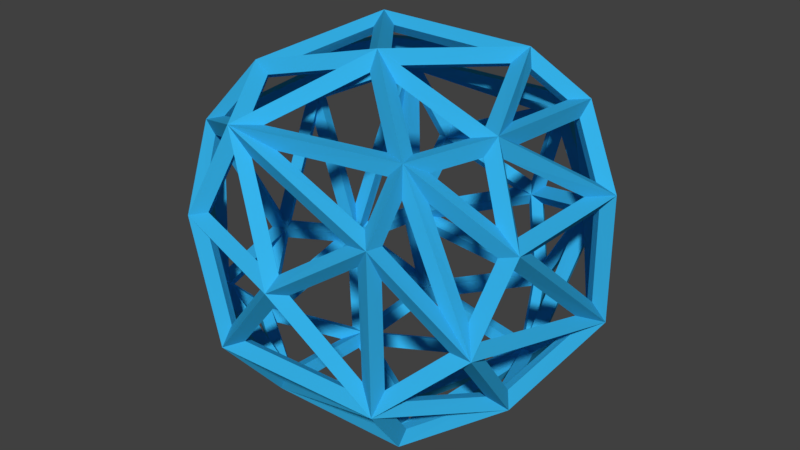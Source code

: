 # Source: bullet.blend  (saved by Blender 2.79.2; exported with 4.5.12 LTS)
import bpy
from mathutils import Matrix  # noqa: F401  (used for matrix-valued properties, if any)

bpy.ops.wm.read_factory_settings(use_empty=True)
scene = bpy.context.scene
scene.name = 'Scene'

# ---- collections
col_collection_1 = bpy.data.collections.new('Collection 1'); scene.collection.children.link(col_collection_1)

# ---- materials (node trees are filled in below, after node groups)
mat_material_001 = bpy.data.materials.new('Material.001')
mat_material_001.alpha_threshold = 0.0
mat_material_001.use_transparent_shadow = False
mat_material_001.diffuse_color = (0.03533, 0.4411, 0.8, 1.0)
mat_material_001.roughness = 0.5

# ---- material node trees

# ---- world
world_world = bpy.data.worlds.new('World'); scene.world = world_world
world_world.color = (0.05088, 0.05088, 0.05088)
world_world.use_sun_shadow = False
world_world.sun_shadow_jitter_overblur = 0.0
world_world.cycles.sampling_method = 'MANUAL'

# ---- meshes
me_icosphere_001 = bpy.data.meshes.new('Icosphere.001')
me_icosphere_001.from_pydata([(-0.6471, -0.2953, -0.5961), (-0.7178, -0.3205, -0.6622), (-0.7873, -0.398, 0.4042), (-0.8737, -0.4328, 0.4404), (-0.6715, -0.5407, -0.344), (-0.7489, -0.5962, -0.3743), (-0.3035, -0.4998, -0.7314), (-0.33, -0.552, -0.8125), (0.3868, -0.4972, -0.7204), (0.4238, -0.5467, -0.799), (-0.5324, -0.7392, 0.1548), (-0.5842, -0.8238, 0.1674), (-0.3269, -0.7935, -0.3794), (-0.3536, -0.8825, -0.4165), (0.4385, -0.7145, -0.4295), (0.4803, -0.796, -0.4696), (-0.3661, 0.09992, -0.8197), (-0.4024, 0.1107, -0.9122), (0.07225, -0.1276, -0.8794), (0.08053, -0.1351, -0.9788), (-0.8252, 0.3004, 0.3541), (-0.9158, 0.3265, 0.3874), (-0.5376, -0.3255, 0.6972), (-0.59, -0.3494, 0.779), (-0.3467, -0.6601, 0.574), (-0.3713, -0.7349, 0.6357), (0.04329, -0.8619, 0.05066), (0.04645, -0.9616, 0.05667), (0.4573, -0.7595, 0.3347), (0.5053, -0.841, 0.3672), (0.05894, -0.2331, 0.848), (0.06501, -0.2564, 0.945), (-0.6976, 0.4338, -0.4718), (-0.7754, 0.4763, -0.5181), (-0.8537, 0.04528, -0.3322), (-0.9493, 0.04761, -0.3616), (-0.5131, 0.6832, -0.3821), (-0.5635, 0.7636, -0.4136), (-0.2738, 0.5375, -0.6977), (-0.2961, 0.5949, -0.7765), (0.4392, 0.4328, -0.7444), (0.4809, 0.474, -0.8254), (0.2983, 0.7333, -0.4992), (0.3289, 0.8165, -0.5456), (0.1701, 0.8481, -0.1117), (0.1823, 0.9467, -0.123), (-0.5176, 0.4757, 0.6215), (-0.5654, 0.5238, 0.695), (-0.5319, 0.6764, 0.483), (-0.5775, 0.7536, 0.5272), (-0.3628, 0.8053, 0.08246), (-0.3944, 0.9002, 0.08528), (-0.4095, 0.3476, 0.7899), (-0.4458, 0.3844, 0.8755), (0.3752, 0.3686, 0.77), (0.4016, 0.4052, 0.8592), (0.7462, -0.5207, -0.1344), (0.8309, -0.5721, -0.1479), (0.6997, -0.177, -0.567), (0.7787, -0.1939, -0.6259), (0.4583, -0.5535, 0.5925), (0.501, -0.6132, 0.6605), (0.6299, -0.2323, 0.6368), (0.6959, -0.2491, 0.71), (0.8237, -0.3461, 0.2693), (0.9145, -0.3813, 0.2921), (0.8158, 0.3597, 0.2527), (0.9076, 0.3913, 0.2766), (0.8131, 0.3825, -0.3715), (0.8985, 0.4218, -0.4057), (0.5934, 0.6577, 0.01616), (0.6562, 0.7354, 0.0133), (0.3159, 0.802, 0.3779), (0.3401, 0.8885, 0.4219), (0.589, 0.5028, 0.5635), (0.6476, 0.5541, 0.6262), (-0.8254, -0.3921, 0.2908), (-0.8798, -0.03814, -0.2987), (-0.7332, -0.5094, -0.3081), (0.2889, -0.7407, -0.4772), (-0.2875, -0.8004, -0.44), (-0.2706, -0.5754, -0.7097), (-0.04895, -0.8924, 0.01959), (-0.4804, -0.7992, 0.09643), (-0.3244, -0.8397, -0.3034), (-0.3644, -0.5721, -0.6757), (-0.3796, -0.7743, -0.4334), (-0.6192, -0.5997, -0.4083), (-0.4311, -0.4946, -0.6928), (-0.6617, -0.5196, -0.4509), (-0.6454, -0.3669, -0.6091), (-0.4308, -0.6788, 0.5333), (-0.7469, -0.4897, 0.4109), (-0.5644, -0.7351, 0.2358), (-0.3511, -0.6167, 0.6446), (-0.06616, -0.3102, 0.8421), (-0.4897, -0.3729, 0.7348), (-0.8603, 0.05557, -0.3928), (-0.7595, 0.3052, -0.4832), (-0.7265, -0.1609, -0.5652), (-0.7658, 0.3949, -0.42), (-0.8817, 0.1078, -0.316), (-0.86, 0.2954, 0.1882), (-0.6428, 0.432, -0.5644), (-0.34, 0.5065, -0.7269), (-0.4065, 0.1974, -0.8133), (0.3315, 0.3478, -0.8105), (0.05905, -0.06752, -0.9129), (-0.2681, 0.1005, -0.868), (-0.2457, 0.5115, -0.7535), (0.281, 0.4318, -0.7873), (-0.3159, 0.1857, -0.8446), (0.03754, 0.8751, -0.1186), (-0.4577, 0.7545, -0.313), (-0.347, 0.8442, 0.02088), (-0.5388, 0.6666, -0.45), (-0.3936, 0.5766, -0.6444), (-0.6524, 0.5129, -0.5057), (-0.6003, 0.6553, 0.4337), (-0.7343, 0.4638, -0.3033), (-0.833, 0.3595, 0.3347), (-0.3997, 0.2534, 0.8295), (-0.5025, -0.2779, 0.758), (-0.02988, -0.2079, 0.8777), (-0.03203, 0.4067, 0.7843), (-0.4488, 0.4573, 0.7143), (-0.3978, 0.3974, 0.7924), (0.1494, 0.8325, 0.3725), (-0.3514, 0.8378, 0.1485), (-0.4762, 0.7401, 0.447), (0.3487, -0.7783, -0.3936), (0.04356, -0.8936, -0.02313), (-0.24, -0.8393, -0.3556), (0.07294, -0.2027, -0.8994), (0.3033, -0.4763, -0.7807), (-0.2025, -0.4791, -0.7893), (0.648, -0.3141, -0.6048), (0.4784, -0.6596, -0.5157), (0.4455, -0.5181, -0.7038), (0.7872, -0.4176, -0.2251), (0.7533, -0.1693, -0.5383), (0.8335, 0.2349, -0.3953), (0.4933, 0.2639, -0.756), (0.6848, -0.1744, -0.6267), (0.4557, -0.4053, -0.7388), (0.7157, -0.2874, -0.5277), (0.7496, -0.536, -0.2141), (0.5229, -0.6799, -0.4266), (0.3844, 0.2767, 0.8092), (0.1411, -0.1943, 0.8703), (0.5891, -0.1913, 0.7039), (0.8242, -0.4044, 0.2655), (0.5779, -0.5433, 0.4842), (0.7732, -0.5199, -0.001321), (0.6619, -0.2983, 0.6244), (0.5513, -0.5051, 0.596), (0.7863, -0.3725, 0.3873), (0.7008, -0.2119, 0.5992), (0.8454, -0.2982, 0.3236), (0.8402, 0.2204, 0.3124), (0.6797, -0.6029, 0.07497), (0.5062, -0.6236, 0.5062), (0.5071, -0.7455, 0.3514), (0.06593, -0.3066, 0.8523), (-0.2449, -0.6409, 0.637), (0.3743, -0.5566, 0.653), (0.405, 0.2849, -0.8012), (0.3665, -0.4015, -0.7835), (0.135, -0.1266, -0.9027), (0.5557, 0.6805, -0.1651), (0.4502, 0.5249, -0.6768), (0.3565, 0.7306, -0.5089), (0.3054, 0.3351, 0.8224), (-0.3261, 0.319, 0.8364), (0.05279, -0.1537, 0.8858), (0.441, 0.3624, 0.773), (0.6128, -0.03038, 0.6846), (0.5849, 0.4509, 0.6354), (0.659, 0.6298, 0.1183), (0.6549, 0.5238, 0.4841), (0.8084, 0.4274, 0.2759), (0.6505, 0.458, 0.5606), (0.6814, -0.07574, 0.6151), (0.8194, 0.3519, 0.3315), (-0.5944, -0.2966, 0.6954), (-0.5793, 0.2721, 0.6412), (-0.7756, -0.3496, 0.4809), (-0.8387, -0.09575, -0.3966), (-0.7079, -0.3073, -0.5651), (-0.7245, -0.4629, -0.4039), (-0.1042, -0.5549, -0.7285), (0.3617, -0.5523, -0.7206), (0.3966, -0.7029, -0.5204), (-0.3263, 0.02108, -0.8645), (-0.006164, -0.1434, -0.9083), (-0.2794, -0.4176, -0.7991), (-0.4047, -0.8004, -0.342), (-0.5512, -0.7624, 0.03361), (-0.6533, -0.6193, -0.316), (-0.6137, -0.2951, -0.667), (-0.4153, -0.02032, -0.8244), (-0.3705, -0.4401, -0.7619), (-0.4477, -0.6067, 0.6042), (-0.572, -0.3883, 0.685), (-0.7338, -0.4356, 0.4935), (0.05711, -0.8865, 0.1197), (0.3727, -0.8059, 0.3347), (-0.2349, -0.7315, 0.5183), (-0.06814, -0.8742, 0.1233), (-0.3496, -0.7249, 0.5075), (-0.4886, -0.7834, 0.1982), (-0.5973, -0.7283, 0.1412), (-0.7843, -0.4768, 0.3207), (-0.7017, -0.5819, -0.2162), (0.1461, 0.8724, -0.181), (0.2422, 0.7868, -0.4643), (-0.3536, 0.7507, -0.3772), (-0.4374, 0.7046, -0.4562), (0.1318, 0.739, -0.5394), (-0.2681, 0.5996, -0.6829), (-0.5787, 0.5209, 0.5989), (-0.5852, 0.6273, 0.5232), (-0.7413, 0.4288, 0.4568), (-0.5118, 0.748, 0.2964), (-0.4219, 0.8183, 0.08152), (-0.5034, 0.7523, -0.1642), (0.2498, 0.8522, 0.3106), (0.1433, 0.8888, -0.05243), (-0.2461, 0.8575, 0.08876), (-0.4936, 0.5356, 0.6369), (0.37, 0.4171, 0.7688), (0.5206, 0.5136, 0.6279), (-0.5017, 0.6652, 0.5386), (-0.4622, 0.3429, 0.7882), (-0.5146, 0.4045, 0.7079), (-0.5249, 0.01922, 0.7446), (0.4151, -0.777, -0.3184), (0.4308, -0.8094, 0.2574), (0.1169, -0.8896, 0.04358), (0.7312, -0.5874, -0.1333), (0.5182, -0.7634, 0.2077), (0.5031, -0.7322, -0.347), (0.8497, 0.2124, -0.2881), (0.8593, -0.3447, 0.1987), (0.8007, -0.4776, -0.1081), (0.5861, -0.2889, 0.6859), (0.199, -0.2915, 0.8296), (0.4681, -0.5096, 0.6557), (0.4312, -0.7617, 0.4072), (0.4301, -0.6212, 0.5857), (-0.1132, -0.6952, 0.5717), (0.2853, 0.7224, -0.5686), (0.385, 0.5034, -0.7474), (-0.1224, 0.5802, -0.7149), (0.2363, 0.8635, -0.1502), (0.5268, 0.7335, -0.06471), (0.3253, 0.7842, -0.4125), (0.5246, 0.3956, -0.7277), (0.8096, 0.3587, -0.4423), (0.7257, -0.06444, -0.592), (0.6422, 0.6335, -0.1138), (0.7988, 0.4339, -0.3872), (0.5305, 0.4687, -0.6558), (0.6718, 0.6346, 0.004436), (0.8307, 0.4192, 0.1721), (0.8268, 0.4371, -0.2662), (0.5435, 0.7347, 0.04236), (0.2449, 0.8684, -0.04557), (0.3459, 0.8337, 0.2988), (0.5813, 0.5866, 0.5108), (0.5856, 0.6975, 0.1281), (0.3898, 0.7956, 0.3822), (0.4989, 0.5902, 0.5584), (0.3074, 0.7993, 0.4298), (-0.2753, 0.7133, 0.4992), (-0.692, 0.3471, -0.5488), (-0.4397, 0.09665, -0.8144), (-0.6533, -0.1992, -0.6449), (-0.6115, 0.4061, 0.5983), (-0.8312, 0.2817, 0.4063), (-0.8045, -0.2051, 0.4407), (-0.8387, -0.3231, 0.3657), (-0.8698, 0.2435, 0.3257), (-0.8939, 0.0359, -0.2322), (-0.6918, 0.5165, -0.4207), (-0.579, 0.6777, 0.1996), (-0.5688, 0.6829, -0.3605), (0.8618, 0.3274, 0.2157), (0.8673, -0.2271, 0.2277), (0.8573, 0.3474, -0.2744)], [], [(76, 77, 34, 2), (77, 76, 3, 35), (77, 78, 4, 34), (78, 77, 35, 5), (78, 76, 2, 4), (76, 78, 5, 3), (79, 80, 12, 14), (80, 79, 15, 13), (80, 81, 6, 12), (81, 80, 13, 7), (81, 79, 14, 6), (79, 81, 7, 15), (82, 83, 10, 26), (83, 82, 27, 11), (83, 84, 12, 10), (84, 83, 11, 13), (84, 82, 26, 12), (82, 84, 13, 27), (85, 86, 12, 6), (86, 85, 7, 13), (86, 87, 4, 12), (87, 86, 13, 5), (87, 85, 6, 4), (85, 87, 5, 7), (88, 89, 4, 6), (89, 88, 7, 5), (89, 90, 0, 4), (90, 89, 5, 1), (90, 88, 6, 0), (88, 90, 1, 7), (91, 92, 2, 24), (92, 91, 25, 3), (92, 93, 10, 2), (93, 92, 3, 11), (93, 91, 24, 10), (91, 93, 11, 25), (94, 95, 30, 24), (95, 94, 25, 31), (95, 96, 22, 30), (96, 95, 31, 23), (96, 94, 24, 22), (94, 96, 23, 25), (97, 98, 32, 34), (98, 97, 35, 33), (98, 99, 0, 32), (99, 98, 33, 1), (99, 97, 34, 0), (97, 99, 1, 35), (100, 101, 34, 32), (101, 100, 33, 35), (101, 102, 20, 34), (102, 101, 35, 21), (102, 100, 32, 20), (100, 102, 21, 33), (103, 104, 38, 32), (104, 103, 33, 39), (104, 105, 16, 38), (105, 104, 39, 17), (105, 103, 32, 16), (103, 105, 17, 33), (106, 107, 18, 40), (107, 106, 41, 19), (107, 108, 16, 18), (108, 107, 19, 17), (108, 106, 40, 16), (106, 108, 17, 41), (109, 110, 40, 38), (110, 109, 39, 41), (110, 111, 16, 40), (111, 110, 41, 17), (111, 109, 38, 16), (109, 111, 17, 39), (112, 113, 36, 44), (113, 112, 45, 37), (113, 114, 50, 36), (114, 113, 37, 51), (114, 112, 44, 50), (112, 114, 51, 45), (115, 116, 38, 36), (116, 115, 37, 39), (116, 117, 32, 38), (117, 116, 39, 33), (117, 115, 36, 32), (115, 117, 33, 37), (118, 119, 32, 48), (119, 118, 49, 33), (119, 120, 20, 32), (120, 119, 33, 21), (120, 118, 48, 20), (118, 120, 21, 49), (121, 122, 22, 52), (122, 121, 53, 23), (122, 123, 30, 22), (123, 122, 23, 31), (123, 121, 52, 30), (121, 123, 31, 53), (124, 125, 46, 54), (125, 124, 55, 47), (125, 126, 52, 46), (126, 125, 47, 53), (126, 124, 54, 52), (124, 126, 53, 55), (127, 128, 50, 72), (128, 127, 73, 51), (128, 129, 48, 50), (129, 128, 51, 49), (129, 127, 72, 48), (127, 129, 49, 73), (130, 131, 26, 14), (131, 130, 15, 27), (131, 132, 12, 26), (132, 131, 27, 13), (132, 130, 14, 12), (130, 132, 13, 15), (133, 134, 8, 18), (134, 133, 19, 9), (134, 135, 6, 8), (135, 134, 9, 7), (135, 133, 18, 6), (133, 135, 7, 19), (136, 137, 14, 58), (137, 136, 59, 15), (137, 138, 8, 14), (138, 137, 15, 9), (138, 136, 58, 8), (136, 138, 9, 59), (139, 140, 58, 56), (140, 139, 57, 59), (140, 141, 68, 58), (141, 140, 59, 69), (141, 139, 56, 68), (139, 141, 69, 57), (142, 143, 58, 40), (143, 142, 41, 59), (143, 144, 8, 58), (144, 143, 59, 9), (144, 142, 40, 8), (142, 144, 9, 41), (145, 146, 56, 58), (146, 145, 59, 57), (146, 147, 14, 56), (147, 146, 57, 15), (147, 145, 58, 14), (145, 147, 15, 59), (148, 149, 30, 54), (149, 148, 55, 31), (149, 150, 62, 30), (150, 149, 31, 63), (150, 148, 54, 62), (148, 150, 63, 55), (151, 152, 60, 64), (152, 151, 65, 61), (152, 153, 56, 60), (153, 152, 61, 57), (153, 151, 64, 56), (151, 153, 57, 65), (154, 155, 60, 62), (155, 154, 63, 61), (155, 156, 64, 60), (156, 155, 61, 65), (156, 154, 62, 64), (154, 156, 65, 63), (157, 158, 64, 62), (158, 157, 63, 65), (158, 159, 66, 64), (159, 158, 65, 67), (159, 157, 62, 66), (157, 159, 67, 63), (160, 161, 60, 56), (161, 160, 57, 61), (161, 162, 28, 60), (162, 161, 61, 29), (162, 160, 56, 28), (160, 162, 29, 57), (163, 164, 24, 30), (164, 163, 31, 25), (164, 165, 60, 24), (165, 164, 25, 61), (165, 163, 30, 60), (163, 165, 61, 31), (166, 167, 8, 40), (167, 166, 41, 9), (167, 168, 18, 8), (168, 167, 9, 19), (168, 166, 40, 18), (166, 168, 19, 41), (169, 170, 40, 70), (170, 169, 71, 41), (170, 171, 42, 40), (171, 170, 41, 43), (171, 169, 70, 42), (169, 171, 43, 71), (172, 173, 52, 54), (173, 172, 55, 53), (173, 174, 30, 52), (174, 173, 53, 31), (174, 172, 54, 30), (172, 174, 31, 55), (175, 176, 62, 54), (176, 175, 55, 63), (176, 177, 74, 62), (177, 176, 63, 75), (177, 175, 54, 74), (175, 177, 75, 55), (178, 179, 74, 70), (179, 178, 71, 75), (179, 180, 66, 74), (180, 179, 75, 67), (180, 178, 70, 66), (178, 180, 67, 71), (181, 182, 62, 74), (182, 181, 75, 63), (182, 183, 66, 62), (183, 182, 63, 67), (183, 181, 74, 66), (181, 183, 67, 75), (184, 185, 46, 22), (185, 184, 23, 47), (185, 186, 2, 46), (186, 185, 47, 3), (186, 184, 22, 2), (184, 186, 3, 23), (187, 188, 0, 34), (188, 187, 35, 1), (188, 189, 4, 0), (189, 188, 1, 5), (189, 187, 34, 4), (187, 189, 5, 35), (190, 191, 8, 6), (191, 190, 7, 9), (191, 192, 14, 8), (192, 191, 9, 15), (192, 190, 6, 14), (190, 192, 15, 7), (193, 194, 18, 16), (194, 193, 17, 19), (194, 195, 6, 18), (195, 194, 19, 7), (195, 193, 16, 6), (193, 195, 7, 17), (196, 197, 10, 12), (197, 196, 13, 11), (197, 198, 4, 10), (198, 197, 11, 5), (198, 196, 12, 4), (196, 198, 5, 13), (199, 200, 16, 0), (200, 199, 1, 17), (200, 201, 6, 16), (201, 200, 17, 7), (201, 199, 0, 6), (199, 201, 7, 1), (202, 203, 22, 24), (203, 202, 25, 23), (203, 204, 2, 22), (204, 203, 23, 3), (204, 202, 24, 2), (202, 204, 3, 25), (205, 206, 28, 26), (206, 205, 27, 29), (206, 207, 24, 28), (207, 206, 29, 25), (207, 205, 26, 24), (205, 207, 25, 27), (208, 209, 24, 26), (209, 208, 27, 25), (209, 210, 10, 24), (210, 209, 25, 11), (210, 208, 26, 10), (208, 210, 11, 27), (211, 212, 2, 10), (212, 211, 11, 3), (212, 213, 4, 2), (213, 212, 3, 5), (213, 211, 10, 4), (211, 213, 5, 11), (214, 215, 42, 44), (215, 214, 45, 43), (215, 216, 36, 42), (216, 215, 43, 37), (216, 214, 44, 36), (214, 216, 37, 45), (217, 218, 42, 36), (218, 217, 37, 43), (218, 219, 38, 42), (219, 218, 43, 39), (219, 217, 36, 38), (217, 219, 39, 37), (220, 221, 48, 46), (221, 220, 47, 49), (221, 222, 20, 48), (222, 221, 49, 21), (222, 220, 46, 20), (220, 222, 21, 47), (223, 224, 50, 48), (224, 223, 49, 51), (224, 225, 36, 50), (225, 224, 51, 37), (225, 223, 48, 36), (223, 225, 37, 49), (226, 227, 44, 72), (227, 226, 73, 45), (227, 228, 50, 44), (228, 227, 45, 51), (228, 226, 72, 50), (226, 228, 51, 73), (229, 230, 54, 46), (230, 229, 47, 55), (230, 231, 74, 54), (231, 230, 55, 75), (231, 232, 48, 74), (232, 231, 75, 49), (232, 229, 46, 48), (229, 232, 49, 47), (233, 234, 46, 52), (234, 233, 53, 47), (234, 235, 22, 46), (235, 234, 47, 23), (235, 233, 52, 22), (233, 235, 23, 53), (236, 237, 28, 14), (237, 236, 15, 29), (237, 238, 26, 28), (238, 237, 29, 27), (238, 236, 14, 26), (236, 238, 27, 15), (239, 240, 28, 56), (240, 239, 57, 29), (240, 241, 14, 28), (241, 240, 29, 15), (241, 239, 56, 14), (239, 241, 15, 57), (242, 243, 64, 68), (243, 242, 69, 65), (243, 244, 56, 64), (244, 243, 65, 57), (244, 242, 68, 56), (242, 244, 57, 69), (245, 246, 30, 62), (246, 245, 63, 31), (246, 247, 60, 30), (247, 246, 31, 61), (247, 245, 62, 60), (245, 247, 61, 63), (248, 249, 60, 28), (249, 248, 29, 61), (249, 250, 24, 60), (250, 249, 61, 25), (250, 248, 28, 24), (248, 250, 25, 29), (251, 252, 40, 42), (252, 251, 43, 41), (252, 253, 38, 40), (253, 252, 41, 39), (253, 251, 42, 38), (251, 253, 39, 43), (254, 255, 70, 44), (255, 254, 45, 71), (255, 256, 42, 70), (256, 255, 71, 43), (256, 254, 44, 42), (254, 256, 43, 45), (257, 258, 68, 40), (258, 257, 41, 69), (258, 259, 58, 68), (259, 258, 69, 59), (259, 257, 40, 58), (257, 259, 59, 41), (260, 261, 68, 70), (261, 260, 71, 69), (261, 262, 40, 68), (262, 261, 69, 41), (262, 260, 70, 40), (260, 262, 41, 71), (263, 264, 66, 70), (264, 263, 71, 67), (264, 265, 68, 66), (265, 264, 67, 69), (265, 263, 70, 68), (263, 265, 69, 71), (266, 267, 44, 70), (267, 266, 71, 45), (267, 268, 72, 44), (268, 267, 45, 73), (268, 266, 70, 72), (266, 268, 73, 71), (269, 270, 70, 74), (270, 269, 75, 71), (270, 271, 72, 70), (271, 270, 71, 73), (271, 269, 74, 72), (269, 271, 73, 75), (272, 273, 72, 74), (273, 272, 75, 73), (273, 274, 48, 72), (274, 273, 73, 49), (274, 272, 74, 48), (272, 274, 49, 75), (275, 276, 16, 32), (276, 275, 33, 17), (276, 277, 0, 16), (277, 276, 17, 1), (277, 275, 32, 0), (275, 277, 1, 33), (278, 279, 20, 46), (279, 278, 47, 21), (279, 280, 2, 20), (280, 279, 21, 3), (280, 278, 46, 2), (278, 280, 3, 47), (281, 282, 20, 2), (282, 281, 3, 21), (282, 283, 34, 20), (283, 282, 21, 35), (283, 281, 2, 34), (281, 283, 35, 3), (284, 285, 48, 32), (285, 284, 33, 49), (285, 286, 36, 48), (286, 285, 49, 37), (286, 284, 32, 36), (284, 286, 37, 33), (287, 288, 64, 66), (288, 287, 67, 65), (288, 289, 68, 64), (289, 288, 65, 69), (289, 287, 66, 68), (287, 289, 69, 67)])
me_icosphere_001.materials.append(mat_material_001)
me_icosphere_001.use_remesh_preserve_volume = False
me_icosphere_001.use_remesh_preserve_attributes = False
me_icosphere_001.use_mirror_vertex_groups = False
me_icosphere_001.update()

# ---- objects
ob_icosphere = bpy.data.objects.new('Icosphere', me_icosphere_001)

# ---- transforms, parenting, visibility, modifiers, constraints
ob_icosphere.location = (0.0, 0.0, 0.0)
ob_icosphere.lineart.crease_threshold = 0.0

# ---- collection membership
col_collection_1.objects.link(ob_icosphere)

# ---- scene / render settings (as saved in the file)
scene.frame_start = 1; scene.frame_end = 250; scene.frame_set(1)
scene.render.engine = 'BLENDER_EEVEE_NEXT'
scene.render.resolution_percentage = 50
scene.render.dither_intensity = 0.0
scene.cycles.use_denoising = False
scene.cycles.samples = 128
scene.cycles.sampling_pattern = 'TABULATED_SOBOL'
scene.cycles.use_adaptive_sampling = False
scene.cycles.use_light_tree = False
scene.view_settings.view_transform = 'Standard'
bpy.context.view_layer.update()

# ---- added for rendering (the .blend has no active camera and no usable light): camera, sun
cam_auto = bpy.data.cameras.new('AutoCamera')
cam_auto.lens = 50.0
cam_auto.sensor_width = 36.0
cam_auto.clip_end = 1000.0
ob_auto_camera = bpy.data.objects.new('AutoCamera', cam_auto)
scene.collection.objects.link(ob_auto_camera)
ob_auto_camera.location = (3.02548, -3.65895, 2.41745)
ob_auto_camera.rotation_euler = (1.09748, -7.21219e-08, 0.694738)
scene.camera = ob_auto_camera
light_auto_sun = bpy.data.lights.new('AutoSun', 'SUN')
light_auto_sun.energy = 3.0
light_auto_sun.angle = 0.0523599
ob_auto_sun = bpy.data.objects.new('AutoSun', light_auto_sun)
scene.collection.objects.link(ob_auto_sun)
ob_auto_sun.rotation_euler = (0.872665, 0.174533, 0.523599)
bpy.context.view_layer.update()
